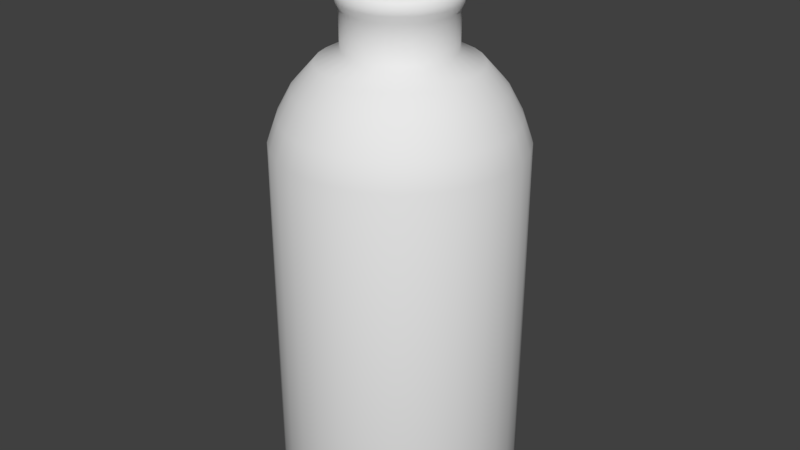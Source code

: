 # Source: Bottle_tight.blend  (saved by Blender 2.79.0; exported with 4.5.12 LTS)
import bpy
from mathutils import Matrix  # noqa: F401  (used for matrix-valued properties, if any)

bpy.ops.wm.read_factory_settings(use_empty=True)
scene = bpy.context.scene
scene.name = 'Scene'

# ---- collections
col_collection_1 = bpy.data.collections.new('Collection 1'); scene.collection.children.link(col_collection_1)

# ---- materials (node trees are filled in below, after node groups)
mat_glass = bpy.data.materials.new('Glass')
mat_glass.alpha_threshold = 0.0
mat_glass.use_transparent_shadow = False
mat_glass.roughness = 0.5
mat_kork = bpy.data.materials.new('Kork')
mat_kork.alpha_threshold = 0.0
mat_kork.use_transparent_shadow = False
mat_kork.diffuse_color = (0.5705, 0.5705, 0.5705, 1.0)
mat_kork.specular_color = (0.0, 0.0, 0.0)
mat_kork.roughness = 0.5
mat_kork.specular_intensity = 0.3925

# ---- material node trees

# ---- world
world_world = bpy.data.worlds.new('World'); scene.world = world_world
world_world.color = (0.05088, 0.05088, 0.05088)
world_world.use_sun_shadow = False
world_world.sun_shadow_jitter_overblur = 0.0
world_world.cycles.sampling_method = 'MANUAL'

# ---- meshes
me_cylinder = bpy.data.meshes.new('Cylinder')
me_cylinder.from_pydata([(0.0005792, 1.0, -3.148), (0.0005792, 1.0, -0.2993), (0.1957, 0.9808, -3.148), (0.1957, 0.9808, -0.2993), (0.3833, 0.9239, -3.148), (0.3833, 0.9239, -0.2993), (0.5561, 0.8315, -3.148), (0.5561, 0.8315, -0.2993), (0.7077, 0.7071, -3.148), (0.7077, 0.7071, -0.2993), (0.832, 0.5556, -3.148), (0.832, 0.5556, -0.2993), (0.9245, 0.3827, -3.148), (0.9245, 0.3827, -0.2993), (0.9814, 0.1951, -3.148), (0.9814, 0.1951, -0.2993), (1.001, -1.192e-07, -3.148), (1.001, -1.192e-07, -0.2993), (0.9814, -0.1951, -3.148), (0.9814, -0.1951, -0.2993), (0.9245, -0.3827, -3.148), (0.9245, -0.3827, -0.2993), (0.832, -0.5556, -3.148), (0.832, -0.5556, -0.2993), (0.7077, -0.7071, -3.148), (0.7077, -0.7071, -0.2993), (0.5561, -0.8315, -3.148), (0.5561, -0.8315, -0.2993), (0.3833, -0.9239, -3.148), (0.3833, -0.9239, -0.2993), (0.1957, -0.9808, -3.148), (0.1957, -0.9808, -0.2993), (0.0005789, -1.0, -3.148), (0.0005789, -1.0, -0.2993), (-0.1945, -0.9808, -3.148), (-0.1945, -0.9808, -0.2993), (-0.3821, -0.9239, -3.148), (-0.3821, -0.9239, -0.2993), (-0.555, -0.8315, -3.148), (-0.555, -0.8315, -0.2993), (-0.7065, -0.7071, -3.148), (-0.7065, -0.7071, -0.2993), (-0.8309, -0.5556, -3.148), (-0.8309, -0.5556, -0.2993), (-0.9233, -0.3827, -3.148), (-0.9233, -0.3827, -0.2993), (-0.9802, -0.1951, -3.148), (-0.9802, -0.1951, -0.2993), (-0.9994, 7.749e-07, -3.148), (-0.9994, 7.749e-07, -0.2993), (-0.9802, 0.1951, -3.148), (-0.9802, 0.1951, -0.2993), (-0.9233, 0.3827, -3.148), (-0.9233, 0.3827, -0.2993), (-0.8309, 0.5556, -3.148), (-0.8309, 0.5556, -0.2993), (-0.7065, 0.7071, -3.148), (-0.7065, 0.7071, -0.2993), (-0.555, 0.8315, -3.148), (-0.555, 0.8315, -0.2993), (-0.3821, 0.9239, -3.148), (-0.3821, 0.9239, -0.2993), (-0.1945, 0.9808, -3.148), (-0.1945, 0.9808, -0.2993), (0.0005792, 0.9744, -3.226), (0.1907, 0.9557, -3.226), (0.3735, 0.9002, -3.226), (0.5419, 0.8102, -3.226), (0.6896, 0.689, -3.226), (0.8108, 0.5414, -3.226), (0.9008, 0.3729, -3.226), (0.9563, 0.1901, -3.226), (0.975, -1.192e-07, -3.226), (0.9563, -0.1901, -3.226), (0.9008, -0.3729, -3.226), (0.8108, -0.5414, -3.226), (0.6896, -0.689, -3.226), (0.5419, -0.8102, -3.226), (0.3735, -0.9002, -3.226), (0.1907, -0.9557, -3.226), (0.0005789, -0.9744, -3.226), (-0.1895, -0.9557, -3.226), (-0.3723, -0.9002, -3.226), (-0.5408, -0.8102, -3.226), (-0.6884, -0.689, -3.226), (-0.8096, -0.5414, -3.226), (-0.8997, -0.3729, -3.226), (-0.9551, -0.1901, -3.226), (-0.9738, 7.749e-07, -3.226), (-0.9551, 0.1901, -3.226), (-0.8997, 0.3729, -3.226), (-0.8096, 0.5414, -3.226), (-0.6884, 0.689, -3.226), (-0.5408, 0.8102, -3.226), (-0.3723, 0.9002, -3.226), (-0.1895, 0.9557, -3.226), (0.0005792, 0.8522, -3.327), (0.1668, 0.8358, -3.327), (0.3267, 0.7873, -3.327), (0.474, 0.7086, -3.327), (0.6032, 0.6026, -3.327), (0.7092, 0.4735, -3.327), (0.7879, 0.3261, -3.327), (0.8364, 0.1663, -3.327), (0.8528, -8.941e-08, -3.327), (0.8364, -0.1663, -3.327), (0.7879, -0.3261, -3.327), (0.7092, -0.4735, -3.327), (0.6032, -0.6026, -3.327), (0.474, -0.7086, -3.327), (0.3267, -0.7873, -3.327), (0.1668, -0.8358, -3.327), (0.0005789, -0.8522, -3.327), (-0.1657, -0.8358, -3.327), (-0.3255, -0.7873, -3.327), (-0.4729, -0.7086, -3.327), (-0.602, -0.6026, -3.327), (-0.708, -0.4735, -3.327), (-0.7868, -0.3261, -3.327), (-0.8353, -0.1663, -3.327), (-0.8516, 6.855e-07, -3.327), (-0.8353, 0.1663, -3.327), (-0.7868, 0.3261, -3.327), (-0.708, 0.4735, -3.327), (-0.602, 0.6026, -3.327), (-0.4729, 0.7086, -3.327), (-0.3255, 0.7873, -3.327), (-0.1657, 0.8358, -3.327), (0.0005792, 0.9282, -0.09749), (0.1817, 0.9103, -0.09749), (0.3558, 0.8575, -0.09749), (0.5162, 0.7717, -0.09749), (0.6569, 0.6563, -0.09749), (0.7723, 0.5157, -0.09749), (0.8581, 0.3552, -0.09749), (0.9109, 0.1811, -0.09749), (0.9287, -8.941e-08, -0.09749), (0.9109, -0.1811, -0.09749), (0.8581, -0.3552, -0.09749), (0.7723, -0.5157, -0.09749), (0.6569, -0.6563, -0.09749), (0.5162, -0.7717, -0.09749), (0.3558, -0.8575, -0.09749), (0.1817, -0.9103, -0.09749), (0.0005789, -0.9282, -0.09749), (-0.1805, -0.9103, -0.09749), (-0.3546, -0.8575, -0.09749), (-0.5151, -0.7717, -0.09749), (-0.6557, -0.6563, -0.09749), (-0.7712, -0.5157, -0.09749), (-0.8569, -0.3552, -0.09749), (-0.9097, -0.1811, -0.09749), (-0.9276, 7.153e-07, -0.09749), (-0.9097, 0.1811, -0.09749), (-0.8569, 0.3552, -0.09749), (-0.7711, 0.5157, -0.09749), (-0.6557, 0.6563, -0.09749), (-0.5151, 0.7717, -0.09749), (-0.3546, 0.8575, -0.09749), (-0.1805, 0.9103, -0.09749), (0.0005792, 0.8173, 0.1081), (0.16, 0.8016, 0.1081), (0.3133, 0.7551, 0.1081), (0.4546, 0.6796, 0.1081), (0.5785, 0.5779, 0.1081), (0.6801, 0.4541, 0.1081), (0.7557, 0.3128, 0.1081), (0.8022, 0.1594, 0.1081), (0.8179, -5.96e-08, 0.1081), (0.8022, -0.1594, 0.1081), (0.7557, -0.3128, 0.1081), (0.6801, -0.4541, 0.1081), (0.5785, -0.5779, 0.1081), (0.4546, -0.6796, 0.1081), (0.3133, -0.7551, 0.1081), (0.16, -0.8016, 0.1081), (0.000579, -0.8173, 0.1081), (-0.1589, -0.8016, 0.1081), (-0.3122, -0.7551, 0.1081), (-0.4535, -0.6796, 0.1081), (-0.5773, -0.5779, 0.1081), (-0.679, -0.4541, 0.1081), (-0.7545, -0.3128, 0.1081), (-0.801, -0.1594, 0.1081), (-0.8167, 6.557e-07, 0.1081), (-0.801, 0.1594, 0.1081), (-0.7545, 0.3128, 0.1081), (-0.679, 0.4541, 0.1081), (-0.5773, 0.5779, 0.1081), (-0.4535, 0.6796, 0.1081), (-0.3122, 0.7551, 0.1081), (-0.1589, 0.8016, 0.1081), (0.0005792, 0.6377, 0.3099), (0.125, 0.6255, 0.3099), (0.2446, 0.5892, 0.3099), (0.3549, 0.5302, 0.3099), (0.4515, 0.4509, 0.3099), (0.5308, 0.3543, 0.3099), (0.5897, 0.244, 0.3099), (0.626, 0.1244, 0.3099), (0.6383, -2.98e-08, 0.3099), (0.626, -0.1244, 0.3099), (0.5897, -0.244, 0.3099), (0.5308, -0.3543, 0.3099), (0.4515, -0.4509, 0.3099), (0.3549, -0.5302, 0.3099), (0.2446, -0.5892, 0.3099), (0.125, -0.6255, 0.3099), (0.000579, -0.6377, 0.3099), (-0.1238, -0.6255, 0.3099), (-0.2435, -0.5892, 0.3099), (-0.3537, -0.5302, 0.3099), (-0.4503, -0.4509, 0.3099), (-0.5297, -0.3543, 0.3099), (-0.5886, -0.244, 0.3099), (-0.6249, -0.1244, 0.3099), (-0.6371, 5.364e-07, 0.3099), (-0.6249, 0.1244, 0.3099), (-0.5886, 0.244, 0.3099), (-0.5297, 0.3543, 0.3099), (-0.4503, 0.4509, 0.3099), (-0.3537, 0.5302, 0.3099), (-0.2435, 0.5892, 0.3099), (-0.1238, 0.6255, 0.3099), (0.0005792, 0.4437, 0.4127), (0.08713, 0.4351, 0.4127), (0.1704, 0.4099, 0.4127), (0.2471, 0.3689, 0.4127), (0.3143, 0.3137, 0.4127), (0.3695, 0.2465, 0.4127), (0.4105, 0.1698, 0.4127), (0.4357, 0.08656, 0.4127), (0.4442, 0.0, 0.4127), (0.4357, -0.08656, 0.4127), (0.4105, -0.1698, 0.4127), (0.3695, -0.2465, 0.4127), (0.3143, -0.3137, 0.4127), (0.2471, -0.3689, 0.4127), (0.1704, -0.4099, 0.4127), (0.08713, -0.4351, 0.4127), (0.0005791, -0.4437, 0.4127), (-0.08598, -0.4351, 0.4127), (-0.1692, -0.4099, 0.4127), (-0.2459, -0.3689, 0.4127), (-0.3131, -0.3137, 0.4127), (-0.3683, -0.2465, 0.4127), (-0.4093, -0.1698, 0.4127), (-0.4346, -0.08656, 0.4127), (-0.4431, 4.172e-07, 0.4127), (-0.4346, 0.08656, 0.4127), (-0.4093, 0.1698, 0.4127), (-0.3683, 0.2465, 0.4127), (-0.3131, 0.3137, 0.4127), (-0.2459, 0.3689, 0.4127), (-0.1692, 0.4099, 0.4127), (-0.08598, 0.4351, 0.4127), (0.0005791, 0.4437, 0.7173), (0.08713, 0.4351, 0.7173), (0.1704, 0.4099, 0.7173), (0.2471, 0.3689, 0.7173), (0.3143, 0.3137, 0.7173), (0.3695, 0.2465, 0.7173), (0.4105, 0.1698, 0.7173), (0.4357, 0.08656, 0.7173), (0.4442, 0.0, 0.7173), (0.4357, -0.08656, 0.7173), (0.4105, -0.1698, 0.7173), (0.3695, -0.2465, 0.7173), (0.3143, -0.3137, 0.7173), (0.2471, -0.3689, 0.7173), (0.1704, -0.4099, 0.7173), (0.08713, -0.4351, 0.7173), (0.000579, -0.4437, 0.7173), (-0.08598, -0.4351, 0.7173), (-0.1692, -0.4099, 0.7173), (-0.2459, -0.3689, 0.7173), (-0.3131, -0.3137, 0.7173), (-0.3683, -0.2465, 0.7173), (-0.4093, -0.1698, 0.7173), (-0.4346, -0.08656, 0.7173), (-0.4431, 4.172e-07, 0.7173), (-0.4346, 0.08656, 0.7173), (-0.4093, 0.1698, 0.7173), (-0.3683, 0.2465, 0.7173), (-0.3131, 0.3137, 0.7173), (-0.2459, 0.3689, 0.7173), (-0.1692, 0.4099, 0.7173), (-0.08598, 0.4351, 0.7173), (0.0005791, 0.4748, 0.7744), (0.0932, 0.4656, 0.7744), (0.1823, 0.4386, 0.7744), (0.2643, 0.3947, 0.7744), (0.3363, 0.3357, 0.7744), (0.3953, 0.2638, 0.7744), (0.4392, 0.1817, 0.7744), (0.4662, 0.09262, 0.7744), (0.4753, 0.0, 0.7744), (0.4662, -0.09262, 0.7744), (0.4392, -0.1817, 0.7744), (0.3953, -0.2638, 0.7744), (0.3363, -0.3357, 0.7744), (0.2643, -0.3947, 0.7744), (0.1823, -0.4386, 0.7744), (0.0932, -0.4656, 0.7744), (0.000579, -0.4748, 0.7744), (-0.09204, -0.4656, 0.7744), (-0.1811, -0.4386, 0.7744), (-0.2632, -0.3947, 0.7744), (-0.3351, -0.3357, 0.7744), (-0.3942, -0.2638, 0.7744), (-0.438, -0.1817, 0.7744), (-0.4651, -0.09262, 0.7744), (-0.4742, 4.172e-07, 0.7744), (-0.4651, 0.09262, 0.7744), (-0.438, 0.1817, 0.7744), (-0.3942, 0.2638, 0.7744), (-0.3351, 0.3357, 0.7744), (-0.2632, 0.3947, 0.7744), (-0.1811, 0.4386, 0.7744), (-0.09204, 0.4656, 0.7744), (0.0005791, 0.4748, 0.8392), (0.0932, 0.4656, 0.8392), (0.1823, 0.4386, 0.8392), (0.2643, 0.3947, 0.8392), (0.3363, 0.3357, 0.8392), (0.3953, 0.2638, 0.8392), (0.4392, 0.1817, 0.8392), (0.4662, 0.09262, 0.8392), (0.4753, 0.0, 0.8392), (0.4662, -0.09262, 0.8392), (0.4392, -0.1817, 0.8392), (0.3953, -0.2638, 0.8392), (0.3363, -0.3357, 0.8392), (0.2643, -0.3947, 0.8392), (0.1823, -0.4386, 0.8392), (0.0932, -0.4656, 0.8392), (0.000579, -0.4748, 0.8392), (-0.09204, -0.4656, 0.8392), (-0.1811, -0.4386, 0.8392), (-0.2632, -0.3947, 0.8392), (-0.3351, -0.3357, 0.8392), (-0.3942, -0.2638, 0.8392), (-0.438, -0.1817, 0.8392), (-0.4651, -0.09262, 0.8392), (-0.4742, 4.172e-07, 0.8392), (-0.4651, 0.09262, 0.8392), (-0.438, 0.1817, 0.8392), (-0.3942, 0.2638, 0.8392), (-0.3351, 0.3357, 0.8392), (-0.2632, 0.3947, 0.8392), (-0.1811, 0.4386, 0.8392), (-0.09204, 0.4656, 0.8392), (0.0005791, 0.396, 0.9229), (0.07783, 0.3884, 0.9229), (0.1521, 0.3658, 0.9229), (0.2206, 0.3292, 0.9229), (0.2806, 0.28, 0.9229), (0.3298, 0.22, 0.9229), (0.3664, 0.1515, 0.9229), (0.3889, 0.07725, 0.9229), (0.3965, 2.98e-08, 0.9229), (0.3889, -0.07725, 0.9229), (0.3664, -0.1515, 0.9229), (0.3298, -0.22, 0.9229), (0.2806, -0.28, 0.9229), (0.2206, -0.3292, 0.9229), (0.1521, -0.3658, 0.9229), (0.07783, -0.3884, 0.9229), (0.000579, -0.396, 0.9229), (-0.07667, -0.3884, 0.9229), (-0.1509, -0.3658, 0.9229), (-0.2194, -0.3292, 0.9229), (-0.2794, -0.28, 0.9229), (-0.3286, -0.22, 0.9229), (-0.3652, -0.1515, 0.9229), (-0.3878, -0.07725, 0.9229), (-0.3954, 3.874e-07, 0.9229), (-0.3878, 0.07725, 0.9229), (-0.3652, 0.1515, 0.9229), (-0.3286, 0.22, 0.9229), (-0.2794, 0.28, 0.9229), (-0.2194, 0.3292, 0.9229), (-0.1509, 0.3658, 0.9229), (-0.07667, 0.3884, 0.9229), (0.0005791, 0.396, 0.7188), (0.07783, 0.3884, 0.7188), (0.1521, 0.3658, 0.7188), (0.2206, 0.3292, 0.7188), (0.2806, 0.28, 0.7188), (0.3298, 0.22, 0.7188), (0.3664, 0.1515, 0.7188), (0.3889, 0.07725, 0.7188), (0.3965, 2.98e-08, 0.7188), (0.3889, -0.07725, 0.7188), (0.3664, -0.1515, 0.7188), (0.3298, -0.22, 0.7188), (0.2806, -0.28, 0.7188), (0.2206, -0.3292, 0.7188), (0.1521, -0.3658, 0.7188), (0.07783, -0.3884, 0.7188), (0.000579, -0.396, 0.7188), (-0.07667, -0.3884, 0.7188), (-0.1509, -0.3658, 0.7188), (-0.2194, -0.3292, 0.7188), (-0.2794, -0.28, 0.7188), (-0.3286, -0.22, 0.7188), (-0.3652, -0.1515, 0.7188), (-0.3878, -0.07725, 0.7188), (-0.3954, 3.874e-07, 0.7188), (-0.3878, 0.07725, 0.7188), (-0.3652, 0.1515, 0.7188), (-0.3286, 0.22, 0.7188), (-0.2794, 0.28, 0.7188), (-0.2194, 0.3292, 0.7188), (-0.1509, 0.3658, 0.7188), (-0.07667, 0.3884, 0.7188), (-0.001254, 0.3226, 0.5188), (-0.03616, 0.3574, 0.5538), (0.03365, 0.3574, 0.5538), (-0.001255, 0.3862, 1.246), (0.03365, 0.415, 1.211), (-0.03616, 0.415, 1.211), (0.06168, 0.3164, 0.5188), (0.03424, 0.3574, 0.5538), (0.1027, 0.3438, 0.5538), (0.07409, 0.3788, 1.246), (0.1139, 0.4002, 1.211), (0.04547, 0.4138, 1.211), (0.1222, 0.298, 0.5188), (0.1033, 0.3436, 0.5538), (0.1678, 0.3169, 0.5538), (0.1465, 0.3568, 1.246), (0.1898, 0.37, 1.211), (0.1253, 0.3967, 1.211), (0.178, 0.2682, 0.5188), (0.1683, 0.3166, 0.5538), (0.2263, 0.2778, 0.5538), (0.2133, 0.3211, 1.246), (0.2583, 0.3256, 1.211), (0.2003, 0.3644, 1.211), (0.2268, 0.2281, 0.5188), (0.2268, 0.2774, 0.5538), (0.2762, 0.2281, 0.5538), (0.2718, 0.2731, 1.246), (0.3169, 0.2687, 1.211), (0.2675, 0.3181, 1.211), (0.267, 0.1792, 0.5188), (0.2766, 0.2276, 0.5538), (0.3153, 0.1696, 0.5538), (0.3199, 0.2146, 1.246), (0.3632, 0.2015, 1.211), (0.3244, 0.2596, 1.211), (0.2968, 0.1234, 0.5188), (0.3156, 0.169, 0.5538), (0.3423, 0.1045, 0.5538), (0.3556, 0.1478, 1.246), (0.3955, 0.1266, 1.211), (0.3688, 0.191, 1.211), (0.3151, 0.06293, 0.5188), (0.3425, 0.104, 0.5538), (0.3561, 0.0355, 0.5538), (0.3776, 0.07535, 1.246), (0.4126, 0.04672, 1.211), (0.3989, 0.1152, 1.211), (0.3213, -5.066e-07, 0.5188), (0.3562, 0.0349, 0.5538), (0.3562, -0.0349, 0.5538), (0.385, -5.066e-07, 1.246), (0.4137, -0.0349, 1.211), (0.4137, 0.0349, 1.211), (0.3151, -0.06293, 0.5188), (0.3561, -0.0355, 0.5538), (0.3425, -0.104, 0.5538), (0.3776, -0.07535, 1.246), (0.3989, -0.1152, 1.211), (0.4126, -0.04672, 1.211), (0.2968, -0.1234, 0.5188), (0.3423, -0.1045, 0.5538), (0.3156, -0.169, 0.5538), (0.3556, -0.1478, 1.246), (0.3688, -0.1911, 1.211), (0.3955, -0.1266, 1.211), (0.267, -0.1792, 0.5188), (0.3153, -0.1696, 0.5538), (0.2766, -0.2276, 0.5538), (0.3199, -0.2146, 1.246), (0.3244, -0.2596, 1.211), (0.3632, -0.2015, 1.211), (0.2268, -0.2281, 0.5188), (0.2762, -0.2281, 0.5538), (0.2268, -0.2774, 0.5538), (0.2718, -0.2731, 1.246), (0.2675, -0.3181, 1.211), (0.3169, -0.2687, 1.211), (0.178, -0.2682, 0.5188), (0.2263, -0.2778, 0.5538), (0.1683, -0.3166, 0.5538), (0.2133, -0.3211, 1.246), (0.2003, -0.3644, 1.211), (0.2583, -0.3256, 1.211), (0.1222, -0.298, 0.5188), (0.1678, -0.3169, 0.5538), (0.1033, -0.3436, 0.5538), (0.1465, -0.3568, 1.246), (0.1253, -0.3967, 1.211), (0.1898, -0.37, 1.211), (0.06168, -0.3164, 0.5188), (0.1027, -0.3438, 0.5538), (0.03424, -0.3574, 0.5538), (0.07409, -0.3788, 1.246), (0.04547, -0.4138, 1.211), (0.1139, -0.4002, 1.211), (-0.001255, -0.3226, 0.5188), (0.03365, -0.3574, 0.5538), (-0.03616, -0.3574, 0.5538), (-0.001255, -0.3862, 1.246), (-0.03616, -0.415, 1.211), (0.03365, -0.415, 1.211), (-0.06419, -0.3164, 0.5188), (-0.03675, -0.3574, 0.5538), (-0.1052, -0.3438, 0.5538), (-0.0766, -0.3788, 1.246), (-0.1164, -0.4002, 1.211), (-0.04798, -0.4138, 1.211), (-0.1247, -0.298, 0.5188), (-0.1058, -0.3436, 0.5538), (-0.1703, -0.3169, 0.5538), (-0.1491, -0.3568, 1.246), (-0.1923, -0.37, 1.211), (-0.1278, -0.3967, 1.211), (-0.1805, -0.2682, 0.5188), (-0.1708, -0.3166, 0.5538), (-0.2289, -0.2778, 0.5538), (-0.2158, -0.3211, 1.246), (-0.2608, -0.3256, 1.211), (-0.2028, -0.3644, 1.211), (-0.2293, -0.2281, 0.5188), (-0.2293, -0.2774, 0.5538), (-0.2787, -0.2281, 0.5538), (-0.2744, -0.2731, 1.246), (-0.3194, -0.2687, 1.211), (-0.27, -0.3181, 1.211), (-0.2695, -0.1792, 0.5188), (-0.2791, -0.2276, 0.5538), (-0.3178, -0.1696, 0.5538), (-0.3224, -0.2146, 1.246), (-0.3657, -0.2015, 1.211), (-0.3269, -0.2596, 1.211), (-0.2993, -0.1234, 0.5188), (-0.3181, -0.169, 0.5538), (-0.3448, -0.1045, 0.5538), (-0.3581, -0.1478, 1.246), (-0.398, -0.1266, 1.211), (-0.3713, -0.1911, 1.211), (-0.3176, -0.06293, 0.5188), (-0.345, -0.104, 0.5538), (-0.3586, -0.0355, 0.5538), (-0.3801, -0.07535, 1.246), (-0.4151, -0.04672, 1.211), (-0.4014, -0.1152, 1.211), (-0.3238, -2.086e-07, 0.5188), (-0.3587, -0.0349, 0.5538), (-0.3587, 0.0349, 0.5538), (-0.3875, -2.086e-07, 1.246), (-0.4162, 0.0349, 1.211), (-0.4162, -0.0349, 1.211), (-0.3176, 0.06293, 0.5188), (-0.3586, 0.0355, 0.5538), (-0.345, 0.104, 0.5538), (-0.3801, 0.07535, 1.246), (-0.4014, 0.1152, 1.211), (-0.4151, 0.04672, 1.211), (-0.2993, 0.1234, 0.5188), (-0.3448, 0.1045, 0.5538), (-0.3181, 0.169, 0.5538), (-0.3581, 0.1478, 1.246), (-0.3713, 0.191, 1.211), (-0.398, 0.1266, 1.211), (-0.2695, 0.1792, 0.5188), (-0.3178, 0.1696, 0.5538), (-0.2791, 0.2276, 0.5538), (-0.3224, 0.2146, 1.246), (-0.3269, 0.2596, 1.211), (-0.3657, 0.2015, 1.211), (-0.2293, 0.2281, 0.5188), (-0.2787, 0.2281, 0.5538), (-0.2293, 0.2774, 0.5538), (-0.2744, 0.2731, 1.246), (-0.27, 0.3181, 1.211), (-0.3194, 0.2687, 1.211), (-0.1805, 0.2682, 0.5188), (-0.2289, 0.2778, 0.5538), (-0.1708, 0.3166, 0.5538), (-0.2158, 0.3211, 1.246), (-0.2028, 0.3644, 1.211), (-0.2608, 0.3256, 1.211), (-0.1247, 0.298, 0.5188), (-0.1703, 0.3169, 0.5538), (-0.1058, 0.3436, 0.5538), (-0.1491, 0.3568, 1.246), (-0.1278, 0.3967, 1.211), (-0.1923, 0.37, 1.211), (-0.06419, 0.3164, 0.5188), (-0.1052, 0.3438, 0.5538), (-0.03675, 0.3574, 0.5538), (-0.0766, 0.3788, 1.246), (-0.04798, 0.4138, 1.211), (-0.1164, 0.4002, 1.211)], [], [(0, 1, 3, 2), (2, 3, 5, 4), (4, 5, 7, 6), (6, 7, 9, 8), (8, 9, 11, 10), (10, 11, 13, 12), (12, 13, 15, 14), (14, 15, 17, 16), (16, 17, 19, 18), (18, 19, 21, 20), (20, 21, 23, 22), (22, 23, 25, 24), (24, 25, 27, 26), (26, 27, 29, 28), (28, 29, 31, 30), (30, 31, 33, 32), (32, 33, 35, 34), (34, 35, 37, 36), (36, 37, 39, 38), (38, 39, 41, 40), (40, 41, 43, 42), (42, 43, 45, 44), (44, 45, 47, 46), (46, 47, 49, 48), (48, 49, 51, 50), (50, 51, 53, 52), (52, 53, 55, 54), (54, 55, 57, 56), (56, 57, 59, 58), (58, 59, 61, 60), (25, 23, 139, 140), (60, 61, 63, 62), (62, 63, 1, 0), (14, 16, 72, 71), (70, 71, 103, 102), (32, 34, 81, 80), (50, 52, 90, 89), (6, 8, 68, 67), (24, 26, 77, 76), (42, 44, 86, 85), (60, 62, 95, 94), (16, 18, 73, 72), (34, 36, 82, 81), (52, 54, 91, 90), (8, 10, 69, 68), (26, 28, 78, 77), (44, 46, 87, 86), (0, 2, 65, 64), (62, 0, 64, 95), (18, 20, 74, 73), (36, 38, 83, 82), (54, 56, 92, 91), (10, 12, 70, 69), (28, 30, 79, 78), (46, 48, 88, 87), (2, 4, 66, 65), (20, 22, 75, 74), (38, 40, 84, 83), (56, 58, 93, 92), (12, 14, 71, 70), (30, 32, 80, 79), (48, 50, 89, 88), (4, 6, 67, 66), (22, 24, 76, 75), (40, 42, 85, 84), (58, 60, 94, 93), (96, 97, 98, 99, 100, 101, 102, 103, 104, 105, 106, 107, 108, 109, 110, 111, 112, 113, 114, 115, 116, 117, 118, 119, 120, 121, 122, 123, 124, 125, 126, 127), (84, 85, 117, 116), (71, 72, 104, 103), (85, 86, 118, 117), (72, 73, 105, 104), (86, 87, 119, 118), (73, 74, 106, 105), (87, 88, 120, 119), (74, 75, 107, 106), (88, 89, 121, 120), (75, 76, 108, 107), (89, 90, 122, 121), (76, 77, 109, 108), (90, 91, 123, 122), (77, 78, 110, 109), (64, 65, 97, 96), (91, 92, 124, 123), (78, 79, 111, 110), (65, 66, 98, 97), (92, 93, 125, 124), (79, 80, 112, 111), (66, 67, 99, 98), (93, 94, 126, 125), (80, 81, 113, 112), (67, 68, 100, 99), (94, 95, 127, 126), (81, 82, 114, 113), (68, 69, 101, 100), (95, 64, 96, 127), (82, 83, 115, 114), (69, 70, 102, 101), (83, 84, 116, 115), (141, 140, 172, 173), (43, 41, 148, 149), (61, 59, 157, 158), (17, 15, 135, 136), (35, 33, 144, 145), (53, 51, 153, 154), (9, 7, 131, 132), (27, 25, 140, 141), (45, 43, 149, 150), (63, 61, 158, 159), (19, 17, 136, 137), (37, 35, 145, 146), (55, 53, 154, 155), (11, 9, 132, 133), (29, 27, 141, 142), (47, 45, 150, 151), (3, 1, 128, 129), (1, 63, 159, 128), (21, 19, 137, 138), (39, 37, 146, 147), (57, 55, 155, 156), (13, 11, 133, 134), (31, 29, 142, 143), (49, 47, 151, 152), (5, 3, 129, 130), (23, 21, 138, 139), (41, 39, 147, 148), (59, 57, 156, 157), (15, 13, 134, 135), (33, 31, 143, 144), (51, 49, 152, 153), (7, 5, 130, 131), (176, 175, 207, 208), (155, 154, 186, 187), (142, 141, 173, 174), (129, 128, 160, 161), (156, 155, 187, 188), (143, 142, 174, 175), (130, 129, 161, 162), (157, 156, 188, 189), (144, 143, 175, 176), (131, 130, 162, 163), (158, 157, 189, 190), (145, 144, 176, 177), (132, 131, 163, 164), (159, 158, 190, 191), (146, 145, 177, 178), (133, 132, 164, 165), (128, 159, 191, 160), (147, 146, 178, 179), (134, 133, 165, 166), (148, 147, 179, 180), (135, 134, 166, 167), (149, 148, 180, 181), (136, 135, 167, 168), (150, 149, 181, 182), (137, 136, 168, 169), (151, 150, 182, 183), (138, 137, 169, 170), (152, 151, 183, 184), (139, 138, 170, 171), (153, 152, 184, 185), (140, 139, 171, 172), (154, 153, 185, 186), (211, 210, 242, 243), (163, 162, 194, 195), (190, 189, 221, 222), (177, 176, 208, 209), (164, 163, 195, 196), (191, 190, 222, 223), (178, 177, 209, 210), (165, 164, 196, 197), (160, 191, 223, 192), (179, 178, 210, 211), (166, 165, 197, 198), (180, 179, 211, 212), (167, 166, 198, 199), (181, 180, 212, 213), (168, 167, 199, 200), (182, 181, 213, 214), (169, 168, 200, 201), (183, 182, 214, 215), (170, 169, 201, 202), (184, 183, 215, 216), (171, 170, 202, 203), (185, 184, 216, 217), (172, 171, 203, 204), (186, 185, 217, 218), (173, 172, 204, 205), (187, 186, 218, 219), (174, 173, 205, 206), (161, 160, 192, 193), (188, 187, 219, 220), (175, 174, 206, 207), (162, 161, 193, 194), (189, 188, 220, 221), (246, 245, 277, 278), (198, 197, 229, 230), (212, 211, 243, 244), (199, 198, 230, 231), (213, 212, 244, 245), (200, 199, 231, 232), (214, 213, 245, 246), (201, 200, 232, 233), (215, 214, 246, 247), (202, 201, 233, 234), (216, 215, 247, 248), (203, 202, 234, 235), (217, 216, 248, 249), (204, 203, 235, 236), (218, 217, 249, 250), (205, 204, 236, 237), (219, 218, 250, 251), (206, 205, 237, 238), (193, 192, 224, 225), (220, 219, 251, 252), (207, 206, 238, 239), (194, 193, 225, 226), (221, 220, 252, 253), (208, 207, 239, 240), (195, 194, 226, 227), (222, 221, 253, 254), (209, 208, 240, 241), (196, 195, 227, 228), (223, 222, 254, 255), (210, 209, 241, 242), (197, 196, 228, 229), (192, 223, 255, 224), (281, 280, 312, 313), (233, 232, 264, 265), (247, 246, 278, 279), (234, 233, 265, 266), (248, 247, 279, 280), (235, 234, 266, 267), (249, 248, 280, 281), (236, 235, 267, 268), (250, 249, 281, 282), (237, 236, 268, 269), (251, 250, 282, 283), (238, 237, 269, 270), (225, 224, 256, 257), (252, 251, 283, 284), (239, 238, 270, 271), (226, 225, 257, 258), (253, 252, 284, 285), (240, 239, 271, 272), (227, 226, 258, 259), (254, 253, 285, 286), (241, 240, 272, 273), (228, 227, 259, 260), (255, 254, 286, 287), (242, 241, 273, 274), (229, 228, 260, 261), (224, 255, 287, 256), (243, 242, 274, 275), (230, 229, 261, 262), (244, 243, 275, 276), (231, 230, 262, 263), (245, 244, 276, 277), (232, 231, 263, 264), (316, 315, 347, 348), (268, 267, 299, 300), (282, 281, 313, 314), (269, 268, 300, 301), (283, 282, 314, 315), (270, 269, 301, 302), (257, 256, 288, 289), (284, 283, 315, 316), (271, 270, 302, 303), (258, 257, 289, 290), (285, 284, 316, 317), (272, 271, 303, 304), (259, 258, 290, 291), (286, 285, 317, 318), (273, 272, 304, 305), (260, 259, 291, 292), (287, 286, 318, 319), (274, 273, 305, 306), (261, 260, 292, 293), (256, 287, 319, 288), (275, 274, 306, 307), (262, 261, 293, 294), (276, 275, 307, 308), (263, 262, 294, 295), (277, 276, 308, 309), (264, 263, 295, 296), (278, 277, 309, 310), (265, 264, 296, 297), (279, 278, 310, 311), (266, 265, 297, 298), (280, 279, 311, 312), (267, 266, 298, 299), (351, 350, 382, 383), (303, 302, 334, 335), (290, 289, 321, 322), (317, 316, 348, 349), (304, 303, 335, 336), (291, 290, 322, 323), (318, 317, 349, 350), (305, 304, 336, 337), (292, 291, 323, 324), (319, 318, 350, 351), (306, 305, 337, 338), (293, 292, 324, 325), (288, 319, 351, 320), (307, 306, 338, 339), (294, 293, 325, 326), (308, 307, 339, 340), (295, 294, 326, 327), (309, 308, 340, 341), (296, 295, 327, 328), (310, 309, 341, 342), (297, 296, 328, 329), (311, 310, 342, 343), (298, 297, 329, 330), (312, 311, 343, 344), (299, 298, 330, 331), (313, 312, 344, 345), (300, 299, 331, 332), (314, 313, 345, 346), (301, 300, 332, 333), (315, 314, 346, 347), (302, 301, 333, 334), (289, 288, 320, 321), (373, 372, 404, 405), (338, 337, 369, 370), (325, 324, 356, 357), (320, 351, 383, 352), (339, 338, 370, 371), (326, 325, 357, 358), (340, 339, 371, 372), (327, 326, 358, 359), (341, 340, 372, 373), (328, 327, 359, 360), (342, 341, 373, 374), (329, 328, 360, 361), (343, 342, 374, 375), (330, 329, 361, 362), (344, 343, 375, 376), (331, 330, 362, 363), (345, 344, 376, 377), (332, 331, 363, 364), (346, 345, 377, 378), (333, 332, 364, 365), (347, 346, 378, 379), (334, 333, 365, 366), (321, 320, 352, 353), (348, 347, 379, 380), (335, 334, 366, 367), (322, 321, 353, 354), (349, 348, 380, 381), (336, 335, 367, 368), (323, 322, 354, 355), (350, 349, 381, 382), (337, 336, 368, 369), (324, 323, 355, 356), (360, 359, 391, 392), (374, 373, 405, 406), (361, 360, 392, 393), (375, 374, 406, 407), (362, 361, 393, 394), (376, 375, 407, 408), (363, 362, 394, 395), (377, 376, 408, 409), (364, 363, 395, 396), (378, 377, 409, 410), (365, 364, 396, 397), (379, 378, 410, 411), (366, 365, 397, 398), (353, 352, 384, 385), (380, 379, 411, 412), (367, 366, 398, 399), (354, 353, 385, 386), (381, 380, 412, 413), (368, 367, 399, 400), (355, 354, 386, 387), (382, 381, 413, 414), (369, 368, 400, 401), (356, 355, 387, 388), (383, 382, 414, 415), (370, 369, 401, 402), (357, 356, 388, 389), (352, 383, 415, 384), (371, 370, 402, 403), (358, 357, 389, 390), (372, 371, 403, 404), (359, 358, 390, 391), (604, 606, 421, 417), (430, 432, 439, 435), (436, 438, 445, 441), (442, 444, 451, 447), (448, 450, 457, 453), (454, 456, 463, 459), (460, 462, 469, 465), (466, 468, 475, 471), (472, 474, 481, 477), (478, 480, 487, 483), (484, 486, 493, 489), (490, 492, 499, 495), (496, 498, 505, 501), (502, 504, 511, 507), (508, 510, 517, 513), (514, 516, 523, 519), (520, 522, 529, 525), (526, 528, 535, 531), (532, 534, 541, 537), (538, 540, 547, 543), (544, 546, 553, 549), (550, 552, 559, 555), (556, 558, 565, 561), (562, 564, 571, 567), (568, 570, 577, 573), (574, 576, 583, 579), (580, 582, 589, 585), (586, 588, 595, 591), (592, 594, 601, 597), (598, 600, 607, 603), (424, 426, 433, 429), (425, 419, 605, 599, 593, 587, 581, 575, 569, 563, 557, 551, 545, 539, 533, 527, 521, 515, 509, 503, 497, 491, 485, 479, 473, 467, 461, 455, 449, 443, 437, 431), (418, 420, 427, 423), (416, 417, 418), (419, 420, 421), (422, 423, 424), (425, 426, 427), (428, 429, 430), (431, 432, 433), (434, 435, 436), (437, 438, 439), (440, 441, 442), (443, 444, 445), (446, 447, 448), (449, 450, 451), (452, 453, 454), (455, 456, 457), (458, 459, 460), (461, 462, 463), (464, 465, 466), (467, 468, 469), (470, 471, 472), (473, 474, 475), (476, 477, 478), (479, 480, 481), (482, 483, 484), (485, 486, 487), (488, 489, 490), (491, 492, 493), (494, 495, 496), (497, 498, 499), (500, 501, 502), (503, 504, 505), (506, 507, 508), (509, 510, 511), (512, 513, 514), (515, 516, 517), (518, 519, 520), (521, 522, 523), (524, 525, 526), (527, 528, 529), (530, 531, 532), (533, 534, 535), (536, 537, 538), (539, 540, 541), (542, 543, 544), (545, 546, 547), (548, 549, 550), (551, 552, 553), (554, 555, 556), (557, 558, 559), (560, 561, 562), (563, 564, 565), (566, 567, 568), (569, 570, 571), (572, 573, 574), (575, 576, 577), (578, 579, 580), (581, 582, 583), (584, 585, 586), (587, 588, 589), (590, 591, 592), (593, 594, 595), (596, 597, 598), (599, 600, 601), (602, 603, 604), (605, 606, 607), (418, 423, 422, 416), (427, 420, 419, 425), (417, 421, 420, 418), (426, 424, 423, 427), (424, 429, 428, 422), (433, 426, 425, 431), (432, 430, 429, 433), (430, 435, 434, 428), (439, 432, 431, 437), (438, 436, 435, 439), (436, 441, 440, 434), (445, 438, 437, 443), (444, 442, 441, 445), (442, 447, 446, 440), (451, 444, 443, 449), (450, 448, 447, 451), (448, 453, 452, 446), (457, 450, 449, 455), (456, 454, 453, 457), (454, 459, 458, 452), (463, 456, 455, 461), (462, 460, 459, 463), (460, 465, 464, 458), (469, 462, 461, 467), (468, 466, 465, 469), (466, 471, 470, 464), (475, 468, 467, 473), (474, 472, 471, 475), (472, 477, 476, 470), (481, 474, 473, 479), (480, 478, 477, 481), (478, 483, 482, 476), (487, 480, 479, 485), (486, 484, 483, 487), (484, 489, 488, 482), (493, 486, 485, 491), (492, 490, 489, 493), (490, 495, 494, 488), (499, 492, 491, 497), (498, 496, 495, 499), (496, 501, 500, 494), (505, 498, 497, 503), (504, 502, 501, 505), (502, 507, 506, 500), (511, 504, 503, 509), (510, 508, 507, 511), (508, 513, 512, 506), (517, 510, 509, 515), (516, 514, 513, 517), (514, 519, 518, 512), (523, 516, 515, 521), (522, 520, 519, 523), (520, 525, 524, 518), (529, 522, 521, 527), (528, 526, 525, 529), (526, 531, 530, 524), (535, 528, 527, 533), (534, 532, 531, 535), (532, 537, 536, 530), (541, 534, 533, 539), (540, 538, 537, 541), (538, 543, 542, 536), (547, 540, 539, 545), (546, 544, 543, 547), (544, 549, 548, 542), (553, 546, 545, 551), (552, 550, 549, 553), (550, 555, 554, 548), (559, 552, 551, 557), (558, 556, 555, 559), (556, 561, 560, 554), (565, 558, 557, 563), (564, 562, 561, 565), (562, 567, 566, 560), (571, 564, 563, 569), (570, 568, 567, 571), (568, 573, 572, 566), (577, 570, 569, 575), (576, 574, 573, 577), (574, 579, 578, 572), (583, 576, 575, 581), (582, 580, 579, 583), (580, 585, 584, 578), (589, 582, 581, 587), (588, 586, 585, 589), (586, 591, 590, 584), (595, 588, 587, 593), (594, 592, 591, 595), (592, 597, 596, 590), (601, 594, 593, 599), (600, 598, 597, 601), (598, 603, 602, 596), (607, 600, 599, 605), (606, 604, 603, 607), (604, 417, 416, 602), (421, 606, 605, 419), (416, 422, 428, 434, 440, 446, 452, 458, 464, 470, 476, 482, 488, 494, 500, 506, 512, 518, 524, 530, 536, 542, 548, 554, 560, 566, 572, 578, 584, 590, 596, 602)])
me_cylinder.polygons.foreach_set('use_smooth', [True] * 579)
me_cylinder.polygons.foreach_set('material_index', [0, 0, 0, 0, 0, 0, 0, 0, 0, 0, 0, 0, 0, 0, 0, 0, 0, 0, 0, 0, 0, 0, 0, 0, 0, 0, 0, 0, 0, 0, 0, 0, 0, 0, 0, 0, 0, 0, 0, 0, 0, 0, 0, 0, 0, 0, 0, 0, 0, 0, 0, 0, 0, 0, 0, 0, 0, 0, 0, 0, 0, 0, 0, 0, 0, 0, 0, 0, 0, 0, 0, 0, 0, 0, 0, 0, 0, 0, 0, 0, 0, 0, 0, 0, 0, 0, 0, 0, 0, 0, 0, 0, 0, 0, 0, 0, 0, 0, 0, 0, 0, 0, 0, 0, 0, 0, 0, 0, 0, 0, 0, 0, 0, 0, 0, 0, 0, 0, 0, 0, 0, 0, 0, 0, 0, 0, 0, 0, 0, 0, 0, 0, 0, 0, 0, 0, 0, 0, 0, 0, 0, 0, 0, 0, 0, 0, 0, 0, 0, 0, 0, 0, 0, 0, 0, 0, 0, 0, 0, 0, 0, 0, 0, 0, 0, 0, 0, 0, 0, 0, 0, 0, 0, 0, 0, 0, 0, 0, 0, 0, 0, 0, 0, 0, 0, 0, 0, 0, 0, 0, 0, 0, 0, 0, 0, 0, 0, 0, 0, 0, 0, 0, 0, 0, 0, 0, 0, 0, 0, 0, 0, 0, 0, 0, 0, 0, 0, 0, 0, 0, 0, 0, 0, 0, 0, 0, 0, 0, 0, 0, 0, 0, 0, 0, 0, 0, 0, 0, 0, 0, 0, 0, 0, 0, 0, 0, 0, 0, 0, 0, 0, 0, 0, 0, 0, 0, 0, 0, 0, 0, 0, 0, 0, 0, 0, 0, 0, 0, 0, 0, 0, 0, 0, 0, 0, 0, 0, 0, 0, 0, 0, 0, 0, 0, 0, 0, 0, 0, 0, 0, 0, 0, 0, 0, 0, 0, 0, 0, 0, 0, 0, 0, 0, 0, 0, 0, 0, 0, 0, 0, 0, 0, 0, 0, 0, 0, 0, 0, 0, 0, 0, 0, 0, 0, 0, 0, 0, 0, 0, 0, 0, 0, 0, 0, 0, 0, 0, 0, 0, 0, 0, 0, 0, 0, 0, 0, 0, 0, 0, 0, 0, 0, 0, 0, 0, 0, 0, 0, 0, 0, 0, 0, 0, 0, 0, 0, 0, 0, 0, 0, 0, 0, 0, 0, 0, 0, 0, 0, 0, 0, 0, 0, 0, 0, 0, 1, 1, 1, 1, 1, 1, 1, 1, 1, 1, 1, 1, 1, 1, 1, 1, 1, 1, 1, 1, 1, 1, 1, 1, 1, 1, 1, 1, 1, 1, 1, 1, 1, 1, 1, 1, 1, 1, 1, 1, 1, 1, 1, 1, 1, 1, 1, 1, 1, 1, 1, 1, 1, 1, 1, 1, 1, 1, 1, 1, 1, 1, 1, 1, 1, 1, 1, 1, 1, 1, 1, 1, 1, 1, 1, 1, 1, 1, 1, 1, 1, 1, 1, 1, 1, 1, 1, 1, 1, 1, 1, 1, 1, 1, 1, 1, 1, 1, 1, 1, 1, 1, 1, 1, 1, 1, 1, 1, 1, 1, 1, 1, 1, 1, 1, 1, 1, 1, 1, 1, 1, 1, 1, 1, 1, 1, 1, 1, 1, 1, 1, 1, 1, 1, 1, 1, 1, 1, 1, 1, 1, 1, 1, 1, 1, 1, 1, 1, 1, 1, 1, 1, 1, 1, 1, 1, 1, 1, 1, 1, 1, 1, 1, 1, 1, 1, 1, 1, 1, 1, 1, 1, 1, 1, 1, 1, 1, 1, 1, 1, 1, 1, 1, 1, 1, 1, 1, 1, 1, 1, 1, 1, 1, 1])
me_cylinder.materials.append(mat_glass)
me_cylinder.materials.append(mat_kork)
me_cylinder.use_remesh_preserve_volume = False
me_cylinder.use_remesh_preserve_attributes = False
me_cylinder.use_mirror_vertex_groups = False
me_cylinder.update()

# ---- objects
ob_bottle_tight = bpy.data.objects.new('Bottle tight', me_cylinder)

# ---- transforms, parenting, visibility, modifiers, constraints
ob_bottle_tight.location = (-5.96e-08, 2.98e-08, 4.768e-07)
ob_bottle_tight.scale = (0.4913, 0.4913, 0.4913)
ob_bottle_tight.lineart.crease_threshold = 0.0

# ---- collection membership
col_collection_1.objects.link(ob_bottle_tight)

# ---- scene / render settings (as saved in the file)
scene.frame_start = 1; scene.frame_end = 250; scene.frame_set(1)
scene.render.engine = 'BLENDER_EEVEE_NEXT'
scene.render.resolution_percentage = 50
scene.render.dither_intensity = 0.0
scene.cycles.use_denoising = False
scene.cycles.samples = 128
scene.cycles.sampling_pattern = 'TABULATED_SOBOL'
scene.cycles.use_adaptive_sampling = False
scene.cycles.use_light_tree = False
scene.cycles.blur_glossy = 0.0
scene.cycles.sample_clamp_indirect = 0.0
scene.view_settings.view_transform = 'Standard'
bpy.context.view_layer.update()

# ---- added for rendering (the .blend has no active camera and no usable light): camera, sun
cam_auto = bpy.data.cameras.new('AutoCamera')
cam_auto.lens = 50.0
cam_auto.sensor_width = 36.0
cam_auto.clip_end = 1000.0
ob_auto_camera = bpy.data.objects.new('AutoCamera', cam_auto)
scene.collection.objects.link(ob_auto_camera)
ob_auto_camera.location = (2.44422, -2.93272, 1.44403)
ob_auto_camera.rotation_euler = (1.09748, -7.21219e-08, 0.694738)
scene.camera = ob_auto_camera
light_auto_sun = bpy.data.lights.new('AutoSun', 'SUN')
light_auto_sun.energy = 3.0
light_auto_sun.angle = 0.0523599
ob_auto_sun = bpy.data.objects.new('AutoSun', light_auto_sun)
scene.collection.objects.link(ob_auto_sun)
ob_auto_sun.rotation_euler = (0.872665, 0.174533, 0.523599)
bpy.context.view_layer.update()
